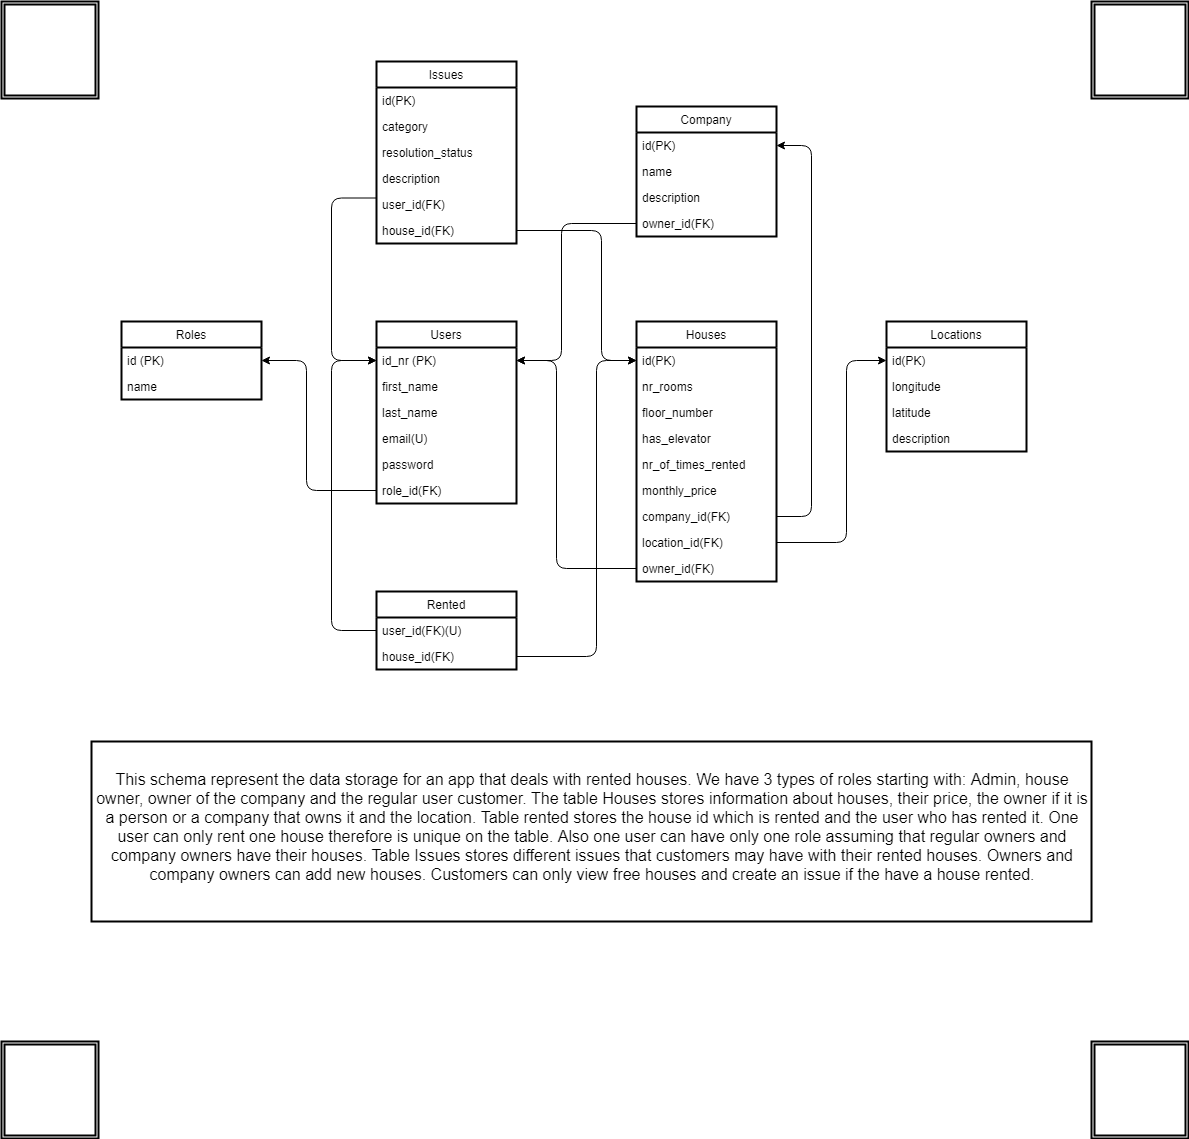

The diagram above was exported from draw.io. Its source (the exported page's mxGraphModel, read from the mxfile embedded in the PNG):
<mxGraphModel dx="2272" dy="1805" grid="1" gridSize="10" guides="1" tooltips="1" connect="1" arrows="1" fold="1" page="1" pageScale="1" pageWidth="850" pageHeight="1100" math="0" shadow="0">
  <root>
    <mxCell id="0" />
    <mxCell id="1" parent="0" />
    <mxCell id="x4Sb3qh-YtKG_mLgZnKs-1" value="Users" style="swimlane;fontStyle=0;childLayout=stackLayout;horizontal=1;startSize=26;fillColor=none;horizontalStack=0;resizeParent=1;resizeParentMax=0;resizeLast=0;collapsible=1;marginBottom=0;strokeWidth=2;" parent="1" vertex="1">
      <mxGeometry x="-235" y="290" width="140" height="182" as="geometry" />
    </mxCell>
    <mxCell id="x4Sb3qh-YtKG_mLgZnKs-2" value="id_nr (PK)" style="text;strokeColor=none;fillColor=none;align=left;verticalAlign=top;spacingLeft=4;spacingRight=4;overflow=hidden;rotatable=0;points=[[0,0.5],[1,0.5]];portConstraint=eastwest;" parent="x4Sb3qh-YtKG_mLgZnKs-1" vertex="1">
      <mxGeometry y="26" width="140" height="26" as="geometry" />
    </mxCell>
    <mxCell id="x4Sb3qh-YtKG_mLgZnKs-3" value="first_name" style="text;strokeColor=none;fillColor=none;align=left;verticalAlign=top;spacingLeft=4;spacingRight=4;overflow=hidden;rotatable=0;points=[[0,0.5],[1,0.5]];portConstraint=eastwest;" parent="x4Sb3qh-YtKG_mLgZnKs-1" vertex="1">
      <mxGeometry y="52" width="140" height="26" as="geometry" />
    </mxCell>
    <mxCell id="x4Sb3qh-YtKG_mLgZnKs-4" value="last_name" style="text;strokeColor=none;fillColor=none;align=left;verticalAlign=top;spacingLeft=4;spacingRight=4;overflow=hidden;rotatable=0;points=[[0,0.5],[1,0.5]];portConstraint=eastwest;" parent="x4Sb3qh-YtKG_mLgZnKs-1" vertex="1">
      <mxGeometry y="78" width="140" height="26" as="geometry" />
    </mxCell>
    <mxCell id="x4Sb3qh-YtKG_mLgZnKs-5" value="email(U)" style="text;strokeColor=none;fillColor=none;align=left;verticalAlign=top;spacingLeft=4;spacingRight=4;overflow=hidden;rotatable=0;points=[[0,0.5],[1,0.5]];portConstraint=eastwest;" parent="x4Sb3qh-YtKG_mLgZnKs-1" vertex="1">
      <mxGeometry y="104" width="140" height="26" as="geometry" />
    </mxCell>
    <mxCell id="x4Sb3qh-YtKG_mLgZnKs-6" value="password" style="text;strokeColor=none;fillColor=none;align=left;verticalAlign=top;spacingLeft=4;spacingRight=4;overflow=hidden;rotatable=0;points=[[0,0.5],[1,0.5]];portConstraint=eastwest;" parent="x4Sb3qh-YtKG_mLgZnKs-1" vertex="1">
      <mxGeometry y="130" width="140" height="26" as="geometry" />
    </mxCell>
    <mxCell id="x4Sb3qh-YtKG_mLgZnKs-83" value="role_id(FK)" style="text;strokeColor=none;fillColor=none;align=left;verticalAlign=top;spacingLeft=4;spacingRight=4;overflow=hidden;rotatable=0;points=[[0,0.5],[1,0.5]];portConstraint=eastwest;" parent="x4Sb3qh-YtKG_mLgZnKs-1" vertex="1">
      <mxGeometry y="156" width="140" height="26" as="geometry" />
    </mxCell>
    <mxCell id="x4Sb3qh-YtKG_mLgZnKs-8" value="Roles" style="swimlane;fontStyle=0;childLayout=stackLayout;horizontal=1;startSize=26;fillColor=none;horizontalStack=0;resizeParent=1;resizeParentMax=0;resizeLast=0;collapsible=1;marginBottom=0;strokeWidth=2;" parent="1" vertex="1">
      <mxGeometry x="-490" y="290" width="140" height="78" as="geometry" />
    </mxCell>
    <mxCell id="x4Sb3qh-YtKG_mLgZnKs-9" value="id (PK)" style="text;strokeColor=none;fillColor=none;align=left;verticalAlign=top;spacingLeft=4;spacingRight=4;overflow=hidden;rotatable=0;points=[[0,0.5],[1,0.5]];portConstraint=eastwest;" parent="x4Sb3qh-YtKG_mLgZnKs-8" vertex="1">
      <mxGeometry y="26" width="140" height="26" as="geometry" />
    </mxCell>
    <mxCell id="x4Sb3qh-YtKG_mLgZnKs-10" value="name" style="text;strokeColor=none;fillColor=none;align=left;verticalAlign=top;spacingLeft=4;spacingRight=4;overflow=hidden;rotatable=0;points=[[0,0.5],[1,0.5]];portConstraint=eastwest;" parent="x4Sb3qh-YtKG_mLgZnKs-8" vertex="1">
      <mxGeometry y="52" width="140" height="26" as="geometry" />
    </mxCell>
    <mxCell id="x4Sb3qh-YtKG_mLgZnKs-79" value="" style="shape=ext;double=1;whiteSpace=wrap;html=1;aspect=fixed;strokeWidth=2;" parent="1" vertex="1">
      <mxGeometry x="-610" y="-30" width="97" height="97" as="geometry" />
    </mxCell>
    <mxCell id="x4Sb3qh-YtKG_mLgZnKs-80" value="" style="shape=ext;double=1;whiteSpace=wrap;html=1;aspect=fixed;strokeWidth=2;" parent="1" vertex="1">
      <mxGeometry x="480" y="-30" width="97" height="97" as="geometry" />
    </mxCell>
    <mxCell id="x4Sb3qh-YtKG_mLgZnKs-81" value="" style="shape=ext;double=1;whiteSpace=wrap;html=1;aspect=fixed;strokeWidth=2;" parent="1" vertex="1">
      <mxGeometry x="480" y="1010" width="97" height="97" as="geometry" />
    </mxCell>
    <mxCell id="x4Sb3qh-YtKG_mLgZnKs-82" value="" style="shape=ext;double=1;whiteSpace=wrap;html=1;aspect=fixed;strokeWidth=2;" parent="1" vertex="1">
      <mxGeometry x="-610" y="1010" width="97" height="97" as="geometry" />
    </mxCell>
    <mxCell id="x4Sb3qh-YtKG_mLgZnKs-84" value="" style="edgeStyle=elbowEdgeStyle;elbow=horizontal;endArrow=classic;html=1;entryX=1;entryY=0.5;entryDx=0;entryDy=0;exitX=0;exitY=0.5;exitDx=0;exitDy=0;" parent="1" source="x4Sb3qh-YtKG_mLgZnKs-83" target="x4Sb3qh-YtKG_mLgZnKs-9" edge="1">
      <mxGeometry width="50" height="50" relative="1" as="geometry">
        <mxPoint x="-445" y="620" as="sourcePoint" />
        <mxPoint x="-395" y="570" as="targetPoint" />
        <Array as="points">
          <mxPoint x="-305" y="400" />
        </Array>
      </mxGeometry>
    </mxCell>
    <mxCell id="x4Sb3qh-YtKG_mLgZnKs-85" value="Houses" style="swimlane;fontStyle=0;childLayout=stackLayout;horizontal=1;startSize=26;fillColor=none;horizontalStack=0;resizeParent=1;resizeParentMax=0;resizeLast=0;collapsible=1;marginBottom=0;strokeWidth=2;" parent="1" vertex="1">
      <mxGeometry x="25" y="290" width="140" height="260" as="geometry" />
    </mxCell>
    <mxCell id="x4Sb3qh-YtKG_mLgZnKs-86" value="id(PK)" style="text;strokeColor=none;fillColor=none;align=left;verticalAlign=top;spacingLeft=4;spacingRight=4;overflow=hidden;rotatable=0;points=[[0,0.5],[1,0.5]];portConstraint=eastwest;" parent="x4Sb3qh-YtKG_mLgZnKs-85" vertex="1">
      <mxGeometry y="26" width="140" height="26" as="geometry" />
    </mxCell>
    <mxCell id="x4Sb3qh-YtKG_mLgZnKs-89" value="nr_rooms" style="text;strokeColor=none;fillColor=none;align=left;verticalAlign=top;spacingLeft=4;spacingRight=4;overflow=hidden;rotatable=0;points=[[0,0.5],[1,0.5]];portConstraint=eastwest;" parent="x4Sb3qh-YtKG_mLgZnKs-85" vertex="1">
      <mxGeometry y="52" width="140" height="26" as="geometry" />
    </mxCell>
    <mxCell id="x4Sb3qh-YtKG_mLgZnKs-90" value="floor_number" style="text;strokeColor=none;fillColor=none;align=left;verticalAlign=top;spacingLeft=4;spacingRight=4;overflow=hidden;rotatable=0;points=[[0,0.5],[1,0.5]];portConstraint=eastwest;" parent="x4Sb3qh-YtKG_mLgZnKs-85" vertex="1">
      <mxGeometry y="78" width="140" height="26" as="geometry" />
    </mxCell>
    <mxCell id="x4Sb3qh-YtKG_mLgZnKs-91" value="has_elevator" style="text;strokeColor=none;fillColor=none;align=left;verticalAlign=top;spacingLeft=4;spacingRight=4;overflow=hidden;rotatable=0;points=[[0,0.5],[1,0.5]];portConstraint=eastwest;" parent="x4Sb3qh-YtKG_mLgZnKs-85" vertex="1">
      <mxGeometry y="104" width="140" height="26" as="geometry" />
    </mxCell>
    <mxCell id="x4Sb3qh-YtKG_mLgZnKs-110" value="nr_of_times_rented" style="text;strokeColor=none;fillColor=none;align=left;verticalAlign=top;spacingLeft=4;spacingRight=4;overflow=hidden;rotatable=0;points=[[0,0.5],[1,0.5]];portConstraint=eastwest;" parent="x4Sb3qh-YtKG_mLgZnKs-85" vertex="1">
      <mxGeometry y="130" width="140" height="26" as="geometry" />
    </mxCell>
    <mxCell id="x4Sb3qh-YtKG_mLgZnKs-111" value="monthly_price" style="text;strokeColor=none;fillColor=none;align=left;verticalAlign=top;spacingLeft=4;spacingRight=4;overflow=hidden;rotatable=0;points=[[0,0.5],[1,0.5]];portConstraint=eastwest;" parent="x4Sb3qh-YtKG_mLgZnKs-85" vertex="1">
      <mxGeometry y="156" width="140" height="26" as="geometry" />
    </mxCell>
    <mxCell id="x4Sb3qh-YtKG_mLgZnKs-128" value="company_id(FK)" style="text;strokeColor=none;fillColor=none;align=left;verticalAlign=top;spacingLeft=4;spacingRight=4;overflow=hidden;rotatable=0;points=[[0,0.5],[1,0.5]];portConstraint=eastwest;" parent="x4Sb3qh-YtKG_mLgZnKs-85" vertex="1">
      <mxGeometry y="182" width="140" height="26" as="geometry" />
    </mxCell>
    <mxCell id="x4Sb3qh-YtKG_mLgZnKs-87" value="location_id(FK)" style="text;strokeColor=none;fillColor=none;align=left;verticalAlign=top;spacingLeft=4;spacingRight=4;overflow=hidden;rotatable=0;points=[[0,0.5],[1,0.5]];portConstraint=eastwest;" parent="x4Sb3qh-YtKG_mLgZnKs-85" vertex="1">
      <mxGeometry y="208" width="140" height="26" as="geometry" />
    </mxCell>
    <mxCell id="x4Sb3qh-YtKG_mLgZnKs-88" value="owner_id(FK)" style="text;strokeColor=none;fillColor=none;align=left;verticalAlign=top;spacingLeft=4;spacingRight=4;overflow=hidden;rotatable=0;points=[[0,0.5],[1,0.5]];portConstraint=eastwest;" parent="x4Sb3qh-YtKG_mLgZnKs-85" vertex="1">
      <mxGeometry y="234" width="140" height="26" as="geometry" />
    </mxCell>
    <mxCell id="x4Sb3qh-YtKG_mLgZnKs-92" value="" style="edgeStyle=elbowEdgeStyle;elbow=horizontal;endArrow=classic;html=1;entryX=1;entryY=0.5;entryDx=0;entryDy=0;exitX=0;exitY=0.5;exitDx=0;exitDy=0;" parent="1" source="x4Sb3qh-YtKG_mLgZnKs-88" target="x4Sb3qh-YtKG_mLgZnKs-2" edge="1">
      <mxGeometry width="50" height="50" relative="1" as="geometry">
        <mxPoint x="-65" y="520" as="sourcePoint" />
        <mxPoint x="-15" y="470" as="targetPoint" />
        <Array as="points">
          <mxPoint x="-55" y="390" />
        </Array>
      </mxGeometry>
    </mxCell>
    <mxCell id="x4Sb3qh-YtKG_mLgZnKs-93" value="Locations" style="swimlane;fontStyle=0;childLayout=stackLayout;horizontal=1;startSize=26;fillColor=none;horizontalStack=0;resizeParent=1;resizeParentMax=0;resizeLast=0;collapsible=1;marginBottom=0;strokeWidth=2;" parent="1" vertex="1">
      <mxGeometry x="275" y="290" width="140" height="130" as="geometry" />
    </mxCell>
    <mxCell id="x4Sb3qh-YtKG_mLgZnKs-94" value="id(PK)" style="text;strokeColor=none;fillColor=none;align=left;verticalAlign=top;spacingLeft=4;spacingRight=4;overflow=hidden;rotatable=0;points=[[0,0.5],[1,0.5]];portConstraint=eastwest;" parent="x4Sb3qh-YtKG_mLgZnKs-93" vertex="1">
      <mxGeometry y="26" width="140" height="26" as="geometry" />
    </mxCell>
    <mxCell id="x4Sb3qh-YtKG_mLgZnKs-95" value="longitude" style="text;strokeColor=none;fillColor=none;align=left;verticalAlign=top;spacingLeft=4;spacingRight=4;overflow=hidden;rotatable=0;points=[[0,0.5],[1,0.5]];portConstraint=eastwest;" parent="x4Sb3qh-YtKG_mLgZnKs-93" vertex="1">
      <mxGeometry y="52" width="140" height="26" as="geometry" />
    </mxCell>
    <mxCell id="x4Sb3qh-YtKG_mLgZnKs-96" value="latitude" style="text;strokeColor=none;fillColor=none;align=left;verticalAlign=top;spacingLeft=4;spacingRight=4;overflow=hidden;rotatable=0;points=[[0,0.5],[1,0.5]];portConstraint=eastwest;" parent="x4Sb3qh-YtKG_mLgZnKs-93" vertex="1">
      <mxGeometry y="78" width="140" height="26" as="geometry" />
    </mxCell>
    <mxCell id="x4Sb3qh-YtKG_mLgZnKs-97" value="description" style="text;strokeColor=none;fillColor=none;align=left;verticalAlign=top;spacingLeft=4;spacingRight=4;overflow=hidden;rotatable=0;points=[[0,0.5],[1,0.5]];portConstraint=eastwest;" parent="x4Sb3qh-YtKG_mLgZnKs-93" vertex="1">
      <mxGeometry y="104" width="140" height="26" as="geometry" />
    </mxCell>
    <mxCell id="x4Sb3qh-YtKG_mLgZnKs-98" value="" style="edgeStyle=elbowEdgeStyle;elbow=horizontal;endArrow=classic;html=1;entryX=0;entryY=0.5;entryDx=0;entryDy=0;exitX=1;exitY=0.5;exitDx=0;exitDy=0;" parent="1" source="x4Sb3qh-YtKG_mLgZnKs-87" target="x4Sb3qh-YtKG_mLgZnKs-94" edge="1">
      <mxGeometry width="50" height="50" relative="1" as="geometry">
        <mxPoint x="205" y="410" as="sourcePoint" />
        <mxPoint x="255" y="360" as="targetPoint" />
        <Array as="points">
          <mxPoint x="235" y="380" />
        </Array>
      </mxGeometry>
    </mxCell>
    <mxCell id="x4Sb3qh-YtKG_mLgZnKs-104" value="Rented" style="swimlane;fontStyle=0;childLayout=stackLayout;horizontal=1;startSize=26;fillColor=none;horizontalStack=0;resizeParent=1;resizeParentMax=0;resizeLast=0;collapsible=1;marginBottom=0;strokeWidth=2;" parent="1" vertex="1">
      <mxGeometry x="-235" y="560" width="140" height="78" as="geometry" />
    </mxCell>
    <mxCell id="x4Sb3qh-YtKG_mLgZnKs-105" value="user_id(FK)(U)" style="text;strokeColor=none;fillColor=none;align=left;verticalAlign=top;spacingLeft=4;spacingRight=4;overflow=hidden;rotatable=0;points=[[0,0.5],[1,0.5]];portConstraint=eastwest;" parent="x4Sb3qh-YtKG_mLgZnKs-104" vertex="1">
      <mxGeometry y="26" width="140" height="26" as="geometry" />
    </mxCell>
    <mxCell id="x4Sb3qh-YtKG_mLgZnKs-106" value="house_id(FK)" style="text;strokeColor=none;fillColor=none;align=left;verticalAlign=top;spacingLeft=4;spacingRight=4;overflow=hidden;rotatable=0;points=[[0,0.5],[1,0.5]];portConstraint=eastwest;" parent="x4Sb3qh-YtKG_mLgZnKs-104" vertex="1">
      <mxGeometry y="52" width="140" height="26" as="geometry" />
    </mxCell>
    <mxCell id="x4Sb3qh-YtKG_mLgZnKs-108" value="" style="edgeStyle=elbowEdgeStyle;elbow=horizontal;endArrow=classic;html=1;entryX=0;entryY=0.5;entryDx=0;entryDy=0;exitX=0;exitY=0.5;exitDx=0;exitDy=0;" parent="1" source="x4Sb3qh-YtKG_mLgZnKs-104" target="x4Sb3qh-YtKG_mLgZnKs-2" edge="1">
      <mxGeometry width="50" height="50" relative="1" as="geometry">
        <mxPoint x="-405" y="580" as="sourcePoint" />
        <mxPoint x="-355" y="530" as="targetPoint" />
        <Array as="points">
          <mxPoint x="-280" y="470" />
        </Array>
      </mxGeometry>
    </mxCell>
    <mxCell id="x4Sb3qh-YtKG_mLgZnKs-109" value="" style="edgeStyle=elbowEdgeStyle;elbow=horizontal;endArrow=classic;html=1;entryX=0;entryY=0.5;entryDx=0;entryDy=0;exitX=1;exitY=0.5;exitDx=0;exitDy=0;" parent="1" source="x4Sb3qh-YtKG_mLgZnKs-106" target="x4Sb3qh-YtKG_mLgZnKs-86" edge="1">
      <mxGeometry width="50" height="50" relative="1" as="geometry">
        <mxPoint x="-55" y="590" as="sourcePoint" />
        <mxPoint x="-5" y="540" as="targetPoint" />
        <Array as="points">
          <mxPoint x="-15" y="470" />
        </Array>
      </mxGeometry>
    </mxCell>
    <mxCell id="x4Sb3qh-YtKG_mLgZnKs-112" value="Issues" style="swimlane;fontStyle=0;childLayout=stackLayout;horizontal=1;startSize=26;fillColor=none;horizontalStack=0;resizeParent=1;resizeParentMax=0;resizeLast=0;collapsible=1;marginBottom=0;strokeWidth=2;" parent="1" vertex="1">
      <mxGeometry x="-235" y="30" width="140" height="182" as="geometry" />
    </mxCell>
    <mxCell id="x4Sb3qh-YtKG_mLgZnKs-113" value="id(PK)" style="text;strokeColor=none;fillColor=none;align=left;verticalAlign=top;spacingLeft=4;spacingRight=4;overflow=hidden;rotatable=0;points=[[0,0.5],[1,0.5]];portConstraint=eastwest;" parent="x4Sb3qh-YtKG_mLgZnKs-112" vertex="1">
      <mxGeometry y="26" width="140" height="26" as="geometry" />
    </mxCell>
    <mxCell id="x4Sb3qh-YtKG_mLgZnKs-114" value="category" style="text;strokeColor=none;fillColor=none;align=left;verticalAlign=top;spacingLeft=4;spacingRight=4;overflow=hidden;rotatable=0;points=[[0,0.5],[1,0.5]];portConstraint=eastwest;" parent="x4Sb3qh-YtKG_mLgZnKs-112" vertex="1">
      <mxGeometry y="52" width="140" height="26" as="geometry" />
    </mxCell>
    <mxCell id="x4Sb3qh-YtKG_mLgZnKs-131" value="resolution_status" style="text;strokeColor=none;fillColor=none;align=left;verticalAlign=top;spacingLeft=4;spacingRight=4;overflow=hidden;rotatable=0;points=[[0,0.5],[1,0.5]];portConstraint=eastwest;" parent="x4Sb3qh-YtKG_mLgZnKs-112" vertex="1">
      <mxGeometry y="78" width="140" height="26" as="geometry" />
    </mxCell>
    <mxCell id="x4Sb3qh-YtKG_mLgZnKs-115" value="description" style="text;strokeColor=none;fillColor=none;align=left;verticalAlign=top;spacingLeft=4;spacingRight=4;overflow=hidden;rotatable=0;points=[[0,0.5],[1,0.5]];portConstraint=eastwest;" parent="x4Sb3qh-YtKG_mLgZnKs-112" vertex="1">
      <mxGeometry y="104" width="140" height="26" as="geometry" />
    </mxCell>
    <mxCell id="x4Sb3qh-YtKG_mLgZnKs-119" value="user_id(FK)" style="text;strokeColor=none;fillColor=none;align=left;verticalAlign=top;spacingLeft=4;spacingRight=4;overflow=hidden;rotatable=0;points=[[0,0.5],[1,0.5]];portConstraint=eastwest;" parent="x4Sb3qh-YtKG_mLgZnKs-112" vertex="1">
      <mxGeometry y="130" width="140" height="26" as="geometry" />
    </mxCell>
    <mxCell id="x4Sb3qh-YtKG_mLgZnKs-120" value="house_id(FK)" style="text;strokeColor=none;fillColor=none;align=left;verticalAlign=top;spacingLeft=4;spacingRight=4;overflow=hidden;rotatable=0;points=[[0,0.5],[1,0.5]];portConstraint=eastwest;" parent="x4Sb3qh-YtKG_mLgZnKs-112" vertex="1">
      <mxGeometry y="156" width="140" height="26" as="geometry" />
    </mxCell>
    <mxCell id="x4Sb3qh-YtKG_mLgZnKs-121" value="" style="edgeStyle=elbowEdgeStyle;elbow=horizontal;endArrow=classic;html=1;entryX=0;entryY=0.5;entryDx=0;entryDy=0;exitX=0;exitY=0.75;exitDx=0;exitDy=0;" parent="1" source="x4Sb3qh-YtKG_mLgZnKs-112" target="x4Sb3qh-YtKG_mLgZnKs-2" edge="1">
      <mxGeometry width="50" height="50" relative="1" as="geometry">
        <mxPoint x="-350" y="190" as="sourcePoint" />
        <mxPoint x="-300" y="140" as="targetPoint" />
        <Array as="points">
          <mxPoint x="-280" y="240" />
        </Array>
      </mxGeometry>
    </mxCell>
    <mxCell id="x4Sb3qh-YtKG_mLgZnKs-122" value="" style="edgeStyle=elbowEdgeStyle;elbow=horizontal;endArrow=classic;html=1;entryX=0;entryY=0.5;entryDx=0;entryDy=0;exitX=1;exitY=0.5;exitDx=0;exitDy=0;" parent="1" source="x4Sb3qh-YtKG_mLgZnKs-120" target="x4Sb3qh-YtKG_mLgZnKs-86" edge="1">
      <mxGeometry width="50" height="50" relative="1" as="geometry">
        <mxPoint x="-30" y="150" as="sourcePoint" />
        <mxPoint x="20" y="100" as="targetPoint" />
        <Array as="points">
          <mxPoint x="-10" y="260" />
          <mxPoint x="-20" y="250" />
        </Array>
      </mxGeometry>
    </mxCell>
    <mxCell id="x4Sb3qh-YtKG_mLgZnKs-123" value="Company" style="swimlane;fontStyle=0;childLayout=stackLayout;horizontal=1;startSize=26;fillColor=none;horizontalStack=0;resizeParent=1;resizeParentMax=0;resizeLast=0;collapsible=1;marginBottom=0;strokeWidth=2;" parent="1" vertex="1">
      <mxGeometry x="25" y="75" width="140" height="130" as="geometry" />
    </mxCell>
    <mxCell id="x4Sb3qh-YtKG_mLgZnKs-124" value="id(PK)" style="text;strokeColor=none;fillColor=none;align=left;verticalAlign=top;spacingLeft=4;spacingRight=4;overflow=hidden;rotatable=0;points=[[0,0.5],[1,0.5]];portConstraint=eastwest;" parent="x4Sb3qh-YtKG_mLgZnKs-123" vertex="1">
      <mxGeometry y="26" width="140" height="26" as="geometry" />
    </mxCell>
    <mxCell id="x4Sb3qh-YtKG_mLgZnKs-125" value="name" style="text;strokeColor=none;fillColor=none;align=left;verticalAlign=top;spacingLeft=4;spacingRight=4;overflow=hidden;rotatable=0;points=[[0,0.5],[1,0.5]];portConstraint=eastwest;" parent="x4Sb3qh-YtKG_mLgZnKs-123" vertex="1">
      <mxGeometry y="52" width="140" height="26" as="geometry" />
    </mxCell>
    <mxCell id="x4Sb3qh-YtKG_mLgZnKs-126" value="description" style="text;strokeColor=none;fillColor=none;align=left;verticalAlign=top;spacingLeft=4;spacingRight=4;overflow=hidden;rotatable=0;points=[[0,0.5],[1,0.5]];portConstraint=eastwest;" parent="x4Sb3qh-YtKG_mLgZnKs-123" vertex="1">
      <mxGeometry y="78" width="140" height="26" as="geometry" />
    </mxCell>
    <mxCell id="x4Sb3qh-YtKG_mLgZnKs-127" value="owner_id(FK)" style="text;strokeColor=none;fillColor=none;align=left;verticalAlign=top;spacingLeft=4;spacingRight=4;overflow=hidden;rotatable=0;points=[[0,0.5],[1,0.5]];portConstraint=eastwest;" parent="x4Sb3qh-YtKG_mLgZnKs-123" vertex="1">
      <mxGeometry y="104" width="140" height="26" as="geometry" />
    </mxCell>
    <mxCell id="x4Sb3qh-YtKG_mLgZnKs-129" value="" style="edgeStyle=elbowEdgeStyle;elbow=horizontal;endArrow=classic;html=1;entryX=1;entryY=0.5;entryDx=0;entryDy=0;exitX=0;exitY=0.5;exitDx=0;exitDy=0;" parent="1" source="x4Sb3qh-YtKG_mLgZnKs-127" target="x4Sb3qh-YtKG_mLgZnKs-2" edge="1">
      <mxGeometry width="50" height="50" relative="1" as="geometry">
        <mxPoint x="-40" y="280" as="sourcePoint" />
        <mxPoint x="10" y="230" as="targetPoint" />
        <Array as="points">
          <mxPoint x="-50" y="260" />
        </Array>
      </mxGeometry>
    </mxCell>
    <mxCell id="x4Sb3qh-YtKG_mLgZnKs-130" value="" style="edgeStyle=elbowEdgeStyle;elbow=horizontal;endArrow=classic;html=1;entryX=1;entryY=0.5;entryDx=0;entryDy=0;exitX=1;exitY=0.5;exitDx=0;exitDy=0;" parent="1" source="x4Sb3qh-YtKG_mLgZnKs-128" target="x4Sb3qh-YtKG_mLgZnKs-124" edge="1">
      <mxGeometry width="50" height="50" relative="1" as="geometry">
        <mxPoint x="200" y="260" as="sourcePoint" />
        <mxPoint x="250" y="210" as="targetPoint" />
        <Array as="points">
          <mxPoint x="200" y="300" />
        </Array>
      </mxGeometry>
    </mxCell>
    <mxCell id="x4Sb3qh-YtKG_mLgZnKs-132" value="" style="rounded=0;whiteSpace=wrap;html=1;strokeWidth=2;" parent="1" vertex="1">
      <mxGeometry x="-520" y="710" width="1000" height="180" as="geometry" />
    </mxCell>
    <mxCell id="x4Sb3qh-YtKG_mLgZnKs-133" value="&lt;span style=&quot;font-size: 16px&quot;&gt;This schema represent the data storage for an app that deals with rented houses. We have 3 types of roles starting with: Admin, house owner, owner of the company and the regular user customer. The table Houses stores information about houses, their price, the owner if it is a person or a company that owns it and the location. Table rented stores the house id which is rented and the user who has rented it. One user can only rent one house therefore is unique on the table. Also one user can have only one role assuming that regular owners and company owners have their houses. Table Issues stores different issues that customers may have with their rented houses. Owners and company owners can add new houses. Customers can only view free houses and create an issue if the have a house rented.&lt;/span&gt;" style="text;html=1;strokeColor=none;fillColor=none;align=center;verticalAlign=middle;whiteSpace=wrap;rounded=0;" parent="1" vertex="1">
      <mxGeometry x="-519" y="700" width="1000" height="190" as="geometry" />
    </mxCell>
  </root>
</mxGraphModel>